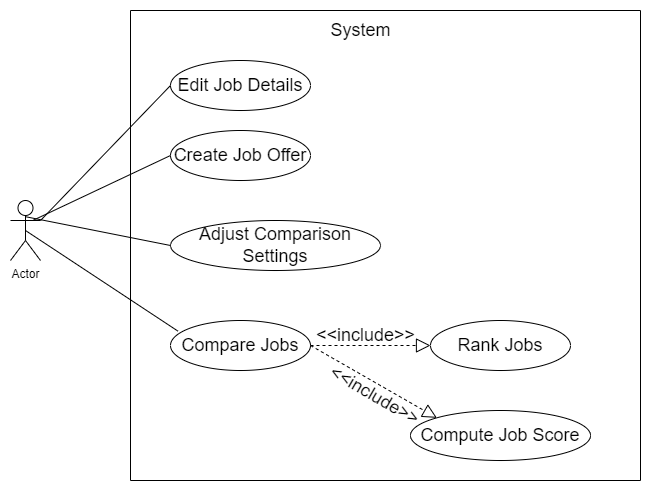

The diagram above was exported from draw.io. Its source (the exported page's mxGraphModel, read from the mxfile embedded in the PNG):
<mxGraphModel dx="1134" dy="790" grid="1" gridSize="10" guides="1" tooltips="1" connect="1" arrows="1" fold="1" page="1" pageScale="1" pageWidth="827" pageHeight="1169" math="0" shadow="0">
  <root>
    <mxCell id="8JlagMfCK8Q4PiSXQ60M-0" />
    <mxCell id="8JlagMfCK8Q4PiSXQ60M-1" parent="8JlagMfCK8Q4PiSXQ60M-0" />
    <mxCell id="8JlagMfCK8Q4PiSXQ60M-4" value="Actor" style="shape=umlActor;verticalLabelPosition=bottom;verticalAlign=top;html=1;" vertex="1" parent="8JlagMfCK8Q4PiSXQ60M-1">
      <mxGeometry x="50" y="210" width="30" height="60" as="geometry" />
    </mxCell>
    <mxCell id="8JlagMfCK8Q4PiSXQ60M-7" value="" style="swimlane;startSize=0;" vertex="1" parent="8JlagMfCK8Q4PiSXQ60M-1">
      <mxGeometry x="170" y="20" width="510" height="470" as="geometry" />
    </mxCell>
    <mxCell id="8JlagMfCK8Q4PiSXQ60M-8" value="&lt;font style=&quot;font-size: 18px&quot;&gt;System&lt;/font&gt;" style="text;html=1;align=center;verticalAlign=middle;resizable=0;points=[];autosize=1;strokeColor=none;fillColor=none;" vertex="1" parent="8JlagMfCK8Q4PiSXQ60M-7">
      <mxGeometry x="190" y="10" width="80" height="20" as="geometry" />
    </mxCell>
    <mxCell id="8JlagMfCK8Q4PiSXQ60M-9" value="Edit Job Details" style="ellipse;whiteSpace=wrap;html=1;fontSize=18;" vertex="1" parent="8JlagMfCK8Q4PiSXQ60M-7">
      <mxGeometry x="40" y="50" width="140" height="50" as="geometry" />
    </mxCell>
    <mxCell id="8JlagMfCK8Q4PiSXQ60M-13" value="Create Job Offer" style="ellipse;whiteSpace=wrap;html=1;fontSize=18;" vertex="1" parent="8JlagMfCK8Q4PiSXQ60M-7">
      <mxGeometry x="40" y="120" width="140" height="50" as="geometry" />
    </mxCell>
    <mxCell id="8JlagMfCK8Q4PiSXQ60M-14" value="Compare Jobs" style="ellipse;whiteSpace=wrap;html=1;fontSize=18;" vertex="1" parent="8JlagMfCK8Q4PiSXQ60M-7">
      <mxGeometry x="40" y="310" width="140" height="50" as="geometry" />
    </mxCell>
    <mxCell id="8JlagMfCK8Q4PiSXQ60M-15" value="Adjust Comparison Settings" style="ellipse;whiteSpace=wrap;html=1;fontSize=18;" vertex="1" parent="8JlagMfCK8Q4PiSXQ60M-7">
      <mxGeometry x="40" y="210" width="210" height="50" as="geometry" />
    </mxCell>
    <mxCell id="8JlagMfCK8Q4PiSXQ60M-16" value="Rank Jobs" style="ellipse;whiteSpace=wrap;html=1;fontSize=18;" vertex="1" parent="8JlagMfCK8Q4PiSXQ60M-7">
      <mxGeometry x="300" y="310" width="140" height="50" as="geometry" />
    </mxCell>
    <mxCell id="8JlagMfCK8Q4PiSXQ60M-18" value="" style="endArrow=block;dashed=1;endFill=0;endSize=12;html=1;rounded=0;fontSize=18;exitX=1;exitY=0.5;exitDx=0;exitDy=0;entryX=0;entryY=0.5;entryDx=0;entryDy=0;" edge="1" parent="8JlagMfCK8Q4PiSXQ60M-7" source="8JlagMfCK8Q4PiSXQ60M-14" target="8JlagMfCK8Q4PiSXQ60M-16">
      <mxGeometry width="160" relative="1" as="geometry">
        <mxPoint x="160" y="380" as="sourcePoint" />
        <mxPoint x="320" y="380" as="targetPoint" />
      </mxGeometry>
    </mxCell>
    <mxCell id="8JlagMfCK8Q4PiSXQ60M-19" value="&amp;lt;&amp;lt;include&amp;gt;&amp;gt;" style="text;html=1;align=center;verticalAlign=middle;resizable=0;points=[];autosize=1;strokeColor=none;fillColor=none;fontSize=18;" vertex="1" parent="8JlagMfCK8Q4PiSXQ60M-7">
      <mxGeometry x="180" y="310" width="110" height="30" as="geometry" />
    </mxCell>
    <mxCell id="8JlagMfCK8Q4PiSXQ60M-21" value="Compute Job Score" style="ellipse;whiteSpace=wrap;html=1;fontSize=18;" vertex="1" parent="8JlagMfCK8Q4PiSXQ60M-7">
      <mxGeometry x="280" y="400" width="180" height="50" as="geometry" />
    </mxCell>
    <mxCell id="8JlagMfCK8Q4PiSXQ60M-22" value="" style="endArrow=block;dashed=1;endFill=0;endSize=12;html=1;rounded=0;fontSize=18;exitX=1;exitY=0.5;exitDx=0;exitDy=0;entryX=0;entryY=0;entryDx=0;entryDy=0;" edge="1" parent="8JlagMfCK8Q4PiSXQ60M-7" source="8JlagMfCK8Q4PiSXQ60M-14" target="8JlagMfCK8Q4PiSXQ60M-21">
      <mxGeometry width="160" relative="1" as="geometry">
        <mxPoint x="160" y="370" as="sourcePoint" />
        <mxPoint x="320" y="370" as="targetPoint" />
      </mxGeometry>
    </mxCell>
    <mxCell id="8JlagMfCK8Q4PiSXQ60M-23" value="&amp;lt;&amp;lt;include&amp;gt;&amp;gt;" style="text;html=1;align=center;verticalAlign=middle;resizable=0;points=[];autosize=1;strokeColor=none;fillColor=none;fontSize=18;rotation=30;" vertex="1" parent="8JlagMfCK8Q4PiSXQ60M-7">
      <mxGeometry x="189" y="370" width="110" height="30" as="geometry" />
    </mxCell>
    <mxCell id="8JlagMfCK8Q4PiSXQ60M-24" value="" style="endArrow=none;html=1;rounded=0;fontSize=18;exitX=1;exitY=0.3333333333333333;exitDx=0;exitDy=0;exitPerimeter=0;entryX=0;entryY=0.5;entryDx=0;entryDy=0;" edge="1" parent="8JlagMfCK8Q4PiSXQ60M-1" source="8JlagMfCK8Q4PiSXQ60M-4" target="8JlagMfCK8Q4PiSXQ60M-9">
      <mxGeometry width="50" height="50" relative="1" as="geometry">
        <mxPoint x="390" y="410" as="sourcePoint" />
        <mxPoint x="440" y="360" as="targetPoint" />
      </mxGeometry>
    </mxCell>
    <mxCell id="8JlagMfCK8Q4PiSXQ60M-25" value="" style="endArrow=none;html=1;rounded=0;fontSize=18;entryX=0;entryY=0.5;entryDx=0;entryDy=0;exitX=0.771;exitY=0.326;exitDx=0;exitDy=0;exitPerimeter=0;" edge="1" parent="8JlagMfCK8Q4PiSXQ60M-1" source="8JlagMfCK8Q4PiSXQ60M-4" target="8JlagMfCK8Q4PiSXQ60M-13">
      <mxGeometry width="50" height="50" relative="1" as="geometry">
        <mxPoint x="90" y="250" as="sourcePoint" />
        <mxPoint x="220" y="105" as="targetPoint" />
      </mxGeometry>
    </mxCell>
    <mxCell id="8JlagMfCK8Q4PiSXQ60M-26" value="" style="endArrow=none;html=1;rounded=0;fontSize=18;entryX=0;entryY=0.5;entryDx=0;entryDy=0;exitX=0.511;exitY=0.271;exitDx=0;exitDy=0;exitPerimeter=0;" edge="1" parent="8JlagMfCK8Q4PiSXQ60M-1" source="8JlagMfCK8Q4PiSXQ60M-4" target="8JlagMfCK8Q4PiSXQ60M-15">
      <mxGeometry width="50" height="50" relative="1" as="geometry">
        <mxPoint x="83.13000000000011" y="239.55999999999995" as="sourcePoint" />
        <mxPoint x="220" y="175" as="targetPoint" />
      </mxGeometry>
    </mxCell>
    <mxCell id="8JlagMfCK8Q4PiSXQ60M-27" value="" style="endArrow=none;html=1;rounded=0;fontSize=18;entryX=0.054;entryY=0.214;entryDx=0;entryDy=0;exitX=0.5;exitY=0.5;exitDx=0;exitDy=0;exitPerimeter=0;entryPerimeter=0;" edge="1" parent="8JlagMfCK8Q4PiSXQ60M-1" source="8JlagMfCK8Q4PiSXQ60M-4" target="8JlagMfCK8Q4PiSXQ60M-14">
      <mxGeometry width="50" height="50" relative="1" as="geometry">
        <mxPoint x="75.32999999999993" y="236.26" as="sourcePoint" />
        <mxPoint x="220" y="265" as="targetPoint" />
      </mxGeometry>
    </mxCell>
  </root>
</mxGraphModel>